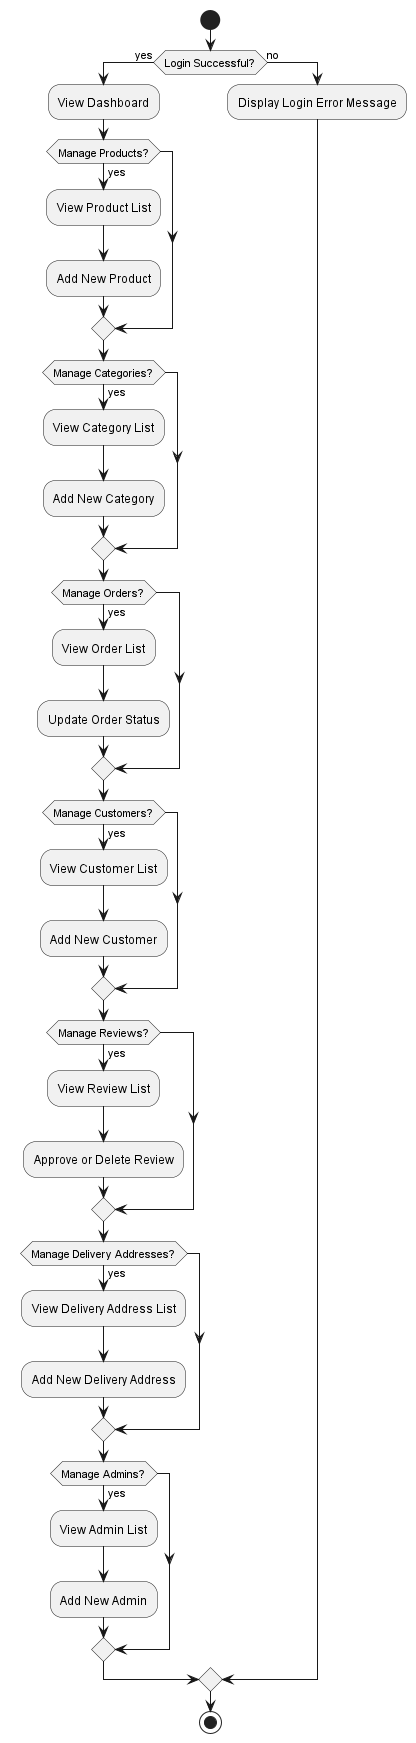

The diagram above was rendered by PlantUML. Its source (embedded in the PNG):
@startuml

start

if (Login Successful?) then (yes)
  :View Dashboard;
  if (Manage Products?) then (yes)
    :View Product List;
    :Add New Product;
  endif
  if (Manage Categories?) then (yes)
    :View Category List;
    :Add New Category;
  endif
  if (Manage Orders?) then (yes)
    :View Order List;
    :Update Order Status;
  endif
  if (Manage Customers?) then (yes)
    :View Customer List;
    :Add New Customer;
  endif
  if (Manage Reviews?) then (yes)
    :View Review List;
    :Approve or Delete Review;
  endif
  if (Manage Delivery Addresses?) then (yes)
    :View Delivery Address List;
    :Add New Delivery Address;
  endif
  if (Manage Admins?) then (yes)
    :View Admin List;
    :Add New Admin;
  endif
else (no)
  :Display Login Error Message;
endif

stop

@enduml